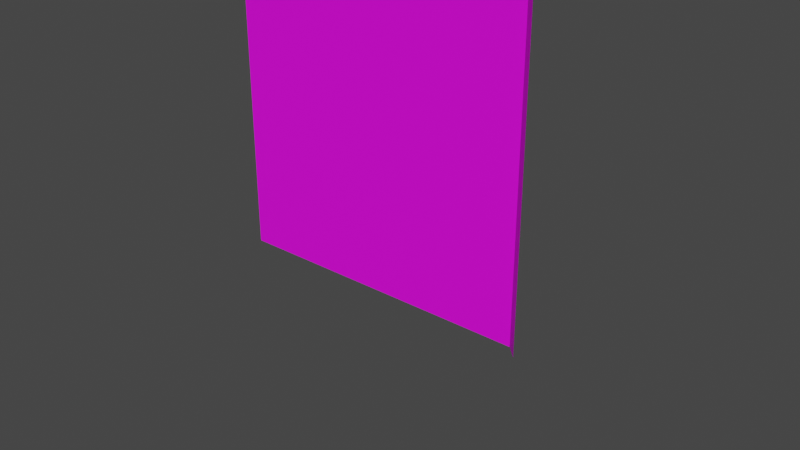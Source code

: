 # Source: fixtures_doors_fences_01_28.blend  (saved by Blender 3.6.13; exported with 4.5.12 LTS)
import bpy
from mathutils import Matrix  # noqa: F401  (used for matrix-valued properties, if any)

bpy.ops.wm.read_factory_settings(use_empty=True)
scene = bpy.context.scene
scene.name = 'Scene'

# ---- collections
col_collection = bpy.data.collections.new('Collection'); scene.collection.children.link(col_collection)

# ---- images (referenced by path relative to the original .blend; pixels are not part of the script)
import os
ASSET_DIR = os.environ.get("B2B_ASSET_DIR", "")  # directory of the original .blend (textures are referenced by path, not embedded)
HERE = os.path.dirname(os.path.abspath(__file__))  # packed textures are extracted next to this script under _unpacked/

def load_image(name, relpath, width, height, colorspace="sRGB"):
    """Load a texture the original file referenced (path relative to the .blend, or extracted next to this script)."""
    p = next((c for c in (os.path.join(HERE, relpath), os.path.join(ASSET_DIR, relpath)) if relpath and os.path.exists(c)), "")
    if p:
        img = bpy.data.images.load(p, check_existing=True)
        img.name = name
    else:  # same state as the original file: an image datablock whose file is absent (Cycles renders it pink)
        img = bpy.data.images.new(name, width, height)
        img.source = "FILE"
        img.filepath = "//" + (relpath or name)
    img.colorspace_settings.name = colorspace
    return img
img_models_fixtures_doors_fences_01_png = load_image('MODELS_fixtures_doors_fences_01.png', 'MODELS_fixtures_doors_fences_01.png', 1024, 1024, 'sRGB')

# ---- materials (node trees are filled in below, after node groups)
mat_material = bpy.data.materials.new('Material')
mat_material.alpha_threshold = 0.0
mat_material.use_transparent_shadow = False
mat_material.roughness = 0.5
mat_material.line_color = (0.0, 0.0, 0.0, 1.0)

# ---- material node trees
mat_material.use_nodes = True; mat_material.node_tree.nodes.clear()
_N = mat_material.node_tree.nodes; _L = mat_material.node_tree.links
n0 = _N.new('ShaderNodeOutputMaterial'); n0.name = 'Material Output'; n0.location = (300, 300)
n1 = _N.new('ShaderNodeBsdfPrincipled'); n1.name = 'Principled BSDF'; n1.location = (10, 300)
n1.distribution = 'GGX'
n1.subsurface_method = 'RANDOM_WALK_SKIN'
n1.inputs[3].default_value = 1.45
n1.inputs[27].default_value = (0.0, 0.0, 0.0, 1.0)
n1.inputs[28].default_value = 1.0
n2 = _N.new('ShaderNodeTexImage'); n2.name = 'Image Texture'; n2.location = (-413, 192)
n2.image = img_models_fixtures_doors_fences_01_png
_L.new(n1.outputs[0], n0.inputs[0])
_L.new(n2.outputs[0], n1.inputs[0])
n0.is_active_output = True

# ---- world
world_world = bpy.data.worlds.new('World'); scene.world = world_world
world_world.use_nodes = True; world_world.node_tree.nodes.clear()
_N = world_world.node_tree.nodes; _L = world_world.node_tree.links
n0 = _N.new('ShaderNodeOutputWorld'); n0.name = 'World Output'; n0.location = (300, 300)
n1 = _N.new('ShaderNodeBackground'); n1.name = 'Background'; n1.location = (10, 300)
n1.inputs[0].default_value = (0.05088, 0.05088, 0.05088, 1.0)
_L.new(n1.outputs[0], n0.inputs[0])
n0.is_active_output = True
world_world.color = (0.05088, 0.05088, 0.05088)
world_world.use_sun_shadow = False
world_world.sun_shadow_jitter_overblur = 0.0

# ---- meshes
me_door = bpy.data.meshes.new('Door')
me_door.from_pydata([(-0.4379, -1.415, 1.204), (-0.4379, -1.415, -1.042), (-1.058, -0.6085, 1.204), (-1.058, -0.6085, -1.042), (-1.008, -0.5019, 1.136), (-1.008, -0.5019, -1.044), (-15.16, -0.5019, 1.136), (-15.16, -0.5019, -1.044), (-1.008, -0.6836, -1.044), (-15.16, -0.6836, -1.044), (-1.008, -0.6836, 1.136), (-15.16, -0.6836, 1.136)], [], [(1, 0, 2, 3), (7, 6, 4, 5), (7, 9, 11, 6), (5, 8, 9, 7), (6, 11, 10, 4), (4, 10, 8, 5), (10, 11, 9), (10, 9, 8)])
_uv = me_door.uv_layers.new(name='UVMap')
_uv.uv.foreach_set('vector', [0.2773, 0.6504, 0.2773, 0.7334, 0.2734, 0.7334, 0.2734, 0.6504, 0.3379, 0.623, 0.3379, 0.707, 0.2783, 0.7324, 0.2783, 0.6484, 0.3379, 0.623, 0.3379, 0.623, 0.3379, 0.707, 0.3379, 0.707, 0.2783, 0.6484, 0.2783, 0.6484, 0.3379, 0.623, 0.3379, 0.623, 0.3379, 0.707, 0.3379, 0.707, 0.2783, 0.7324, 0.2783, 0.7324, 0.2783, 0.7324, 0.2783, 0.7324, 0.2783, 0.6484, 0.2783, 0.6484, 0.2617, 0.7363, 0.2031, 0.7109, 0.2021, 0.625, 0.2617, 0.7363, 0.2021, 0.625, 0.2617, 0.6494])
me_door.materials.append(mat_material)
me_door.use_mirror_vertex_groups = False
me_door.update()
arm_armature = bpy.data.armatures.new('Armature')  # bones are not reproduced

# ---- objects
ob_post = bpy.data.objects.new('Post', me_door)
ob_dummy01 = bpy.data.objects.new('Dummy01', arm_armature)

# ---- transforms, parenting, visibility, modifiers, constraints
ob_post.parent = ob_dummy01
ob_post.location = (0.0, 0.0, 0.5)
ob_post.scale = (0.065, 0.05, 0.479)
ob_post.lock_rotations_4d = False
ob_post.empty_display_type = 'ARROWS'
ob_post.lineart.crease_threshold = 0.0
_vg = ob_post.vertex_groups.new(name='DoorBone')
_vg.add([4, 5, 6, 7, 8, 9, 10, 11], 1.0, 'REPLACE')
_vg = ob_post.vertex_groups.new(name='PostBone')
_vg.add([0, 1, 2, 3], 1.0, 'REPLACE')
_m = ob_post.modifiers.new('Armature', 'ARMATURE')
_m.object = ob_dummy01
ob_dummy01.location = (0.0, 0.0, 0.0)

# ---- collection membership
col_collection.objects.link(ob_post)
col_collection.objects.link(ob_dummy01)

# ---- scene / render settings (as saved in the file)
scene.frame_start = 1; scene.frame_end = 250; scene.frame_set(12)
scene.render.engine = 'BLENDER_EEVEE_NEXT'
scene.cycles.sampling_pattern = 'TABULATED_SOBOL'
scene.view_settings.view_transform = 'Filmic'
bpy.context.view_layer.update()

# ---- added for rendering (the .blend has no active camera and no usable light): camera, sun
cam_auto = bpy.data.cameras.new('AutoCamera')
cam_auto.lens = 50.0
cam_auto.sensor_width = 36.0
cam_auto.clip_end = 1000.0
ob_auto_camera = bpy.data.objects.new('AutoCamera', cam_auto)
scene.collection.objects.link(ob_auto_camera)
ob_auto_camera.location = (1.26139, -2.06763, 1.58875)
ob_auto_camera.rotation_euler = (1.09748, -7.21219e-08, 0.694738)
scene.camera = ob_auto_camera
light_auto_sun = bpy.data.lights.new('AutoSun', 'SUN')
light_auto_sun.energy = 3.0
light_auto_sun.angle = 0.0523599
ob_auto_sun = bpy.data.objects.new('AutoSun', light_auto_sun)
scene.collection.objects.link(ob_auto_sun)
ob_auto_sun.rotation_euler = (0.872665, 0.174533, 0.523599)
bpy.context.view_layer.update()
